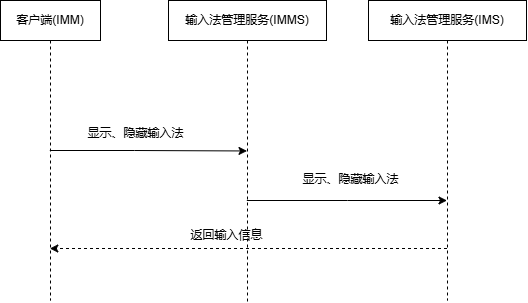

The diagram above was exported from draw.io. Its source (the exported page's mxGraphModel, read from the mxfile embedded in the PNG):
<mxGraphModel dx="1219" dy="429" grid="0" gridSize="10" guides="1" tooltips="1" connect="1" arrows="1" fold="1" page="0" pageScale="1" pageWidth="827" pageHeight="1169" math="0" shadow="0">
  <root>
    <mxCell id="0" />
    <mxCell id="1" parent="0" />
    <mxCell id="MgKqnsjIscYqb2wtCfhL-4" style="edgeStyle=orthogonalEdgeStyle;rounded=0;orthogonalLoop=1;jettySize=auto;html=1;curved=0;" edge="1" parent="1" source="MgKqnsjIscYqb2wtCfhL-1" target="MgKqnsjIscYqb2wtCfhL-2">
      <mxGeometry relative="1" as="geometry" />
    </mxCell>
    <mxCell id="MgKqnsjIscYqb2wtCfhL-1" value="客户端(IMM)" style="shape=umlLifeline;perimeter=lifelinePerimeter;whiteSpace=wrap;html=1;container=1;dropTarget=0;collapsible=0;recursiveResize=0;outlineConnect=0;portConstraint=eastwest;newEdgeStyle={&quot;curved&quot;:0,&quot;rounded&quot;:0};" vertex="1" parent="1">
      <mxGeometry x="-129" y="29" width="100" height="300" as="geometry" />
    </mxCell>
    <mxCell id="MgKqnsjIscYqb2wtCfhL-2" value="输入法管理服务(IMMS)" style="shape=umlLifeline;perimeter=lifelinePerimeter;whiteSpace=wrap;html=1;container=1;dropTarget=0;collapsible=0;recursiveResize=0;outlineConnect=0;portConstraint=eastwest;newEdgeStyle={&quot;curved&quot;:0,&quot;rounded&quot;:0};" vertex="1" parent="1">
      <mxGeometry x="39" y="29" width="158" height="301" as="geometry" />
    </mxCell>
    <mxCell id="MgKqnsjIscYqb2wtCfhL-8" style="edgeStyle=orthogonalEdgeStyle;rounded=0;orthogonalLoop=1;jettySize=auto;html=1;curved=0;dashed=1;" edge="1" parent="1" source="MgKqnsjIscYqb2wtCfhL-3" target="MgKqnsjIscYqb2wtCfhL-1">
      <mxGeometry relative="1" as="geometry">
        <Array as="points">
          <mxPoint x="-3" y="277" />
          <mxPoint x="-3" y="277" />
        </Array>
      </mxGeometry>
    </mxCell>
    <mxCell id="MgKqnsjIscYqb2wtCfhL-3" value="输入法管理服务(IMS)" style="shape=umlLifeline;perimeter=lifelinePerimeter;whiteSpace=wrap;html=1;container=1;dropTarget=0;collapsible=0;recursiveResize=0;outlineConnect=0;portConstraint=eastwest;newEdgeStyle={&quot;curved&quot;:0,&quot;rounded&quot;:0};" vertex="1" parent="1">
      <mxGeometry x="239" y="29" width="158" height="300" as="geometry" />
    </mxCell>
    <mxCell id="MgKqnsjIscYqb2wtCfhL-5" value="显示、隐藏输入法" style="text;html=1;align=center;verticalAlign=middle;resizable=0;points=[];autosize=1;strokeColor=none;fillColor=none;" vertex="1" parent="1">
      <mxGeometry x="-51" y="149" width="114" height="26" as="geometry" />
    </mxCell>
    <mxCell id="MgKqnsjIscYqb2wtCfhL-6" style="edgeStyle=orthogonalEdgeStyle;rounded=0;orthogonalLoop=1;jettySize=auto;html=1;curved=0;" edge="1" parent="1" source="MgKqnsjIscYqb2wtCfhL-2" target="MgKqnsjIscYqb2wtCfhL-3">
      <mxGeometry relative="1" as="geometry">
        <mxPoint x="142" y="226" as="sourcePoint" />
        <Array as="points">
          <mxPoint x="218" y="229" />
          <mxPoint x="218" y="229" />
        </Array>
      </mxGeometry>
    </mxCell>
    <mxCell id="MgKqnsjIscYqb2wtCfhL-7" value="显示、隐藏输入法" style="text;html=1;align=center;verticalAlign=middle;resizable=0;points=[];autosize=1;strokeColor=none;fillColor=none;" vertex="1" parent="1">
      <mxGeometry x="164" y="195" width="114" height="26" as="geometry" />
    </mxCell>
    <mxCell id="MgKqnsjIscYqb2wtCfhL-9" value="返回输入信息" style="text;html=1;align=center;verticalAlign=middle;resizable=0;points=[];autosize=1;strokeColor=none;fillColor=none;" vertex="1" parent="1">
      <mxGeometry x="52" y="251" width="90" height="26" as="geometry" />
    </mxCell>
  </root>
</mxGraphModel>